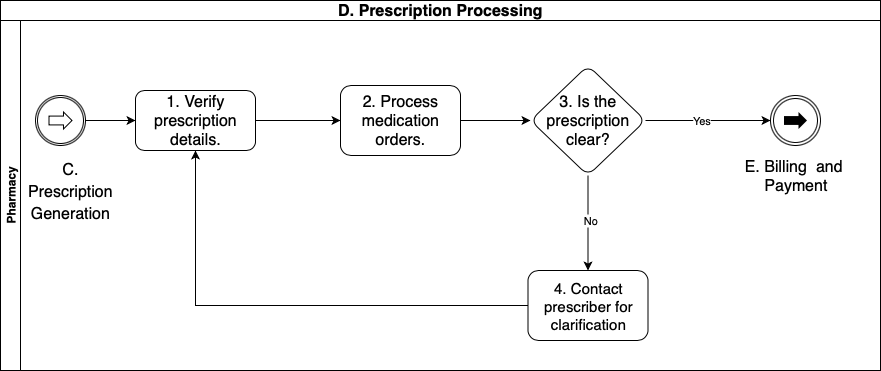

The diagram above was exported from draw.io. Its source (the exported page's mxGraphModel, read from the mxfile embedded in the PNG):
<mxGraphModel dx="1234" dy="741" grid="1" gridSize="10" guides="1" tooltips="1" connect="1" arrows="1" fold="1" page="1" pageScale="1" pageWidth="1654" pageHeight="1169" math="0" shadow="0">
  <root>
    <mxCell id="0" />
    <mxCell id="1" parent="0" />
    <mxCell id="8ZicGdi8acZq2TXhcZc--1" value="&lt;span id=&quot;docs-internal-guid-e2b4b31f-7fff-f6f9-df7a-7b40b3967b14&quot; style=&quot;font-weight:normal;&quot;&gt;&lt;span style=&quot;font-size: 12pt; font-family: Calibri, sans-serif; background-color: transparent; font-weight: 700; font-variant-numeric: normal; font-variant-east-asian: normal; font-variant-alternates: normal; font-variant-position: normal; font-variant-emoji: normal; vertical-align: baseline; white-space-collapse: preserve;&quot;&gt;D. Prescription Processing&lt;/span&gt;&lt;/span&gt;" style="swimlane;html=1;childLayout=stackLayout;resizeParent=1;resizeParentMax=0;horizontal=1;startSize=20;horizontalStack=0;whiteSpace=wrap;" parent="1" vertex="1">
      <mxGeometry x="120" y="590" width="880" height="370" as="geometry" />
    </mxCell>
    <mxCell id="8ZicGdi8acZq2TXhcZc--2" value="Pharmacy" style="swimlane;html=1;startSize=20;horizontal=0;" parent="8ZicGdi8acZq2TXhcZc--1" vertex="1">
      <mxGeometry y="20" width="880" height="350" as="geometry" />
    </mxCell>
    <mxCell id="8ZicGdi8acZq2TXhcZc--6" value="" style="edgeStyle=orthogonalEdgeStyle;rounded=0;orthogonalLoop=1;jettySize=auto;html=1;" parent="8ZicGdi8acZq2TXhcZc--2" source="8ZicGdi8acZq2TXhcZc--7" target="8ZicGdi8acZq2TXhcZc--9" edge="1">
      <mxGeometry relative="1" as="geometry" />
    </mxCell>
    <mxCell id="8ZicGdi8acZq2TXhcZc--7" value="&lt;span id=&quot;docs-internal-guid-1a11b120-7fff-378b-0b35-0f0c3cd71365&quot;&gt;&lt;span style=&quot;font-size: 12pt; font-family: Calibri, sans-serif; background-color: transparent; font-variant-numeric: normal; font-variant-east-asian: normal; font-variant-alternates: normal; font-variant-position: normal; font-variant-emoji: normal; vertical-align: baseline; white-space-collapse: preserve;&quot;&gt;1. Verify prescription details.&lt;/span&gt;&lt;/span&gt;" style="rounded=1;whiteSpace=wrap;html=1;" parent="8ZicGdi8acZq2TXhcZc--2" vertex="1">
      <mxGeometry x="135" y="70" width="120" height="60" as="geometry" />
    </mxCell>
    <mxCell id="8ZicGdi8acZq2TXhcZc--8" value="" style="edgeStyle=orthogonalEdgeStyle;rounded=0;orthogonalLoop=1;jettySize=auto;html=1;" parent="8ZicGdi8acZq2TXhcZc--2" source="8ZicGdi8acZq2TXhcZc--9" target="8ZicGdi8acZq2TXhcZc--12" edge="1">
      <mxGeometry relative="1" as="geometry" />
    </mxCell>
    <mxCell id="8ZicGdi8acZq2TXhcZc--9" value="&lt;span id=&quot;docs-internal-guid-96ee0db9-7fff-908f-940b-16239a6195f6&quot;&gt;&lt;span style=&quot;font-size: 12pt; font-family: Calibri, sans-serif; background-color: transparent; font-variant-numeric: normal; font-variant-east-asian: normal; font-variant-alternates: normal; font-variant-position: normal; font-variant-emoji: normal; vertical-align: baseline; white-space-collapse: preserve;&quot;&gt;2. Process medication orders.&lt;/span&gt;&lt;/span&gt;" style="whiteSpace=wrap;html=1;rounded=1;" parent="8ZicGdi8acZq2TXhcZc--2" vertex="1">
      <mxGeometry x="340" y="65" width="120" height="70" as="geometry" />
    </mxCell>
    <mxCell id="8ZicGdi8acZq2TXhcZc--10" value="" style="edgeStyle=orthogonalEdgeStyle;rounded=0;orthogonalLoop=1;jettySize=auto;html=1;" parent="8ZicGdi8acZq2TXhcZc--2" source="8ZicGdi8acZq2TXhcZc--12" target="8ZicGdi8acZq2TXhcZc--15" edge="1">
      <mxGeometry relative="1" as="geometry" />
    </mxCell>
    <mxCell id="8ZicGdi8acZq2TXhcZc--11" value="No" style="edgeLabel;html=1;align=center;verticalAlign=middle;resizable=0;points=[];" parent="8ZicGdi8acZq2TXhcZc--10" vertex="1" connectable="0">
      <mxGeometry x="-0.0812" y="2" relative="1" as="geometry">
        <mxPoint as="offset" />
      </mxGeometry>
    </mxCell>
    <mxCell id="Yxflqd2TqoxcJiJTnkA3-1" style="edgeStyle=orthogonalEdgeStyle;rounded=0;orthogonalLoop=1;jettySize=auto;html=1;exitX=1;exitY=0.5;exitDx=0;exitDy=0;" parent="8ZicGdi8acZq2TXhcZc--2" source="8ZicGdi8acZq2TXhcZc--12" target="cJGFaKaxNFcy_9K9OFyC-1" edge="1">
      <mxGeometry relative="1" as="geometry" />
    </mxCell>
    <mxCell id="Yxflqd2TqoxcJiJTnkA3-2" value="Yes" style="edgeLabel;html=1;align=center;verticalAlign=middle;resizable=0;points=[];" parent="Yxflqd2TqoxcJiJTnkA3-1" vertex="1" connectable="0">
      <mxGeometry x="-0.1153" y="1" relative="1" as="geometry">
        <mxPoint as="offset" />
      </mxGeometry>
    </mxCell>
    <mxCell id="8ZicGdi8acZq2TXhcZc--12" value="&lt;span id=&quot;docs-internal-guid-4d4a07a8-7fff-268b-2f1d-739ea49a97e6&quot;&gt;&lt;span style=&quot;font-size: 12pt; font-family: Calibri, sans-serif; background-color: transparent; font-variant-numeric: normal; font-variant-east-asian: normal; font-variant-alternates: normal; font-variant-position: normal; font-variant-emoji: normal; vertical-align: baseline; white-space-collapse: preserve;&quot;&gt;3. Is the prescription clear?&lt;/span&gt;&lt;/span&gt;" style="rhombus;whiteSpace=wrap;html=1;rounded=1;" parent="8ZicGdi8acZq2TXhcZc--2" vertex="1">
      <mxGeometry x="530" y="45" width="115" height="110" as="geometry" />
    </mxCell>
    <mxCell id="8ZicGdi8acZq2TXhcZc--14" style="edgeStyle=orthogonalEdgeStyle;rounded=0;orthogonalLoop=1;jettySize=auto;html=1;exitX=0;exitY=0.5;exitDx=0;exitDy=0;" parent="8ZicGdi8acZq2TXhcZc--2" source="8ZicGdi8acZq2TXhcZc--15" target="8ZicGdi8acZq2TXhcZc--7" edge="1">
      <mxGeometry relative="1" as="geometry" />
    </mxCell>
    <mxCell id="8ZicGdi8acZq2TXhcZc--15" value="&lt;font style=&quot;font-size: 15px;&quot;&gt;4. Contact prescriber for clarification&lt;/font&gt;" style="whiteSpace=wrap;html=1;rounded=1;" parent="8ZicGdi8acZq2TXhcZc--2" vertex="1">
      <mxGeometry x="527.5" y="250" width="120" height="70" as="geometry" />
    </mxCell>
    <mxCell id="zhqoPk8OEWf0KaY341JA-2" style="edgeStyle=orthogonalEdgeStyle;rounded=0;orthogonalLoop=1;jettySize=auto;html=1;exitX=1;exitY=0.5;exitDx=0;exitDy=0;exitPerimeter=0;entryX=0;entryY=0.5;entryDx=0;entryDy=0;" parent="8ZicGdi8acZq2TXhcZc--2" source="zhqoPk8OEWf0KaY341JA-1" target="8ZicGdi8acZq2TXhcZc--7" edge="1">
      <mxGeometry relative="1" as="geometry" />
    </mxCell>
    <mxCell id="zhqoPk8OEWf0KaY341JA-1" value="" style="points=[[0.145,0.145,0],[0.5,0,0],[0.855,0.145,0],[1,0.5,0],[0.855,0.855,0],[0.5,1,0],[0.145,0.855,0],[0,0.5,0]];shape=mxgraph.bpmn.event;html=1;verticalLabelPosition=bottom;labelBackgroundColor=#ffffff;verticalAlign=top;align=center;perimeter=ellipsePerimeter;outlineConnect=0;aspect=fixed;outline=catching;symbol=link;" parent="8ZicGdi8acZq2TXhcZc--2" vertex="1">
      <mxGeometry x="35" y="75" width="50" height="50" as="geometry" />
    </mxCell>
    <mxCell id="YadLKniFsBMR-veDeFsW-1" value="&lt;p style=&quot;line-height: 1.38; margin-top: 0pt; margin-bottom: 0pt;&quot; dir=&quot;ltr&quot;&gt;&lt;span style=&quot;font-family: Calibri, sans-serif; font-size: 16px; white-space-collapse: preserve;&quot;&gt;C. Prescription Generation&lt;/span&gt;&lt;/p&gt;" style="text;html=1;align=center;verticalAlign=middle;whiteSpace=wrap;rounded=0;" parent="8ZicGdi8acZq2TXhcZc--2" vertex="1">
      <mxGeometry x="20" y="120" width="100" height="100" as="geometry" />
    </mxCell>
    <mxCell id="cJGFaKaxNFcy_9K9OFyC-1" value="" style="points=[[0.145,0.145,0],[0.5,0,0],[0.855,0.145,0],[1,0.5,0],[0.855,0.855,0],[0.5,1,0],[0.145,0.855,0],[0,0.5,0]];shape=mxgraph.bpmn.event;html=1;verticalLabelPosition=bottom;labelBackgroundColor=#ffffff;verticalAlign=top;align=center;perimeter=ellipsePerimeter;outlineConnect=0;aspect=fixed;outline=throwing;symbol=link;" parent="8ZicGdi8acZq2TXhcZc--2" vertex="1">
      <mxGeometry x="770" y="75" width="50" height="50" as="geometry" />
    </mxCell>
    <mxCell id="8ZicGdi8acZq2TXhcZc--20" value="&lt;font style=&quot;font-size: 16px;&quot;&gt;E. Billing&amp;nbsp; and&amp;nbsp;&lt;/font&gt;&lt;div&gt;&lt;font style=&quot;font-size: 16px;&quot;&gt;Payment&lt;/font&gt;&lt;/div&gt;" style="text;html=1;align=center;verticalAlign=middle;resizable=0;points=[];autosize=1;strokeColor=none;fillColor=none;" parent="8ZicGdi8acZq2TXhcZc--2" vertex="1">
      <mxGeometry x="730" y="130" width="130" height="50" as="geometry" />
    </mxCell>
  </root>
</mxGraphModel>